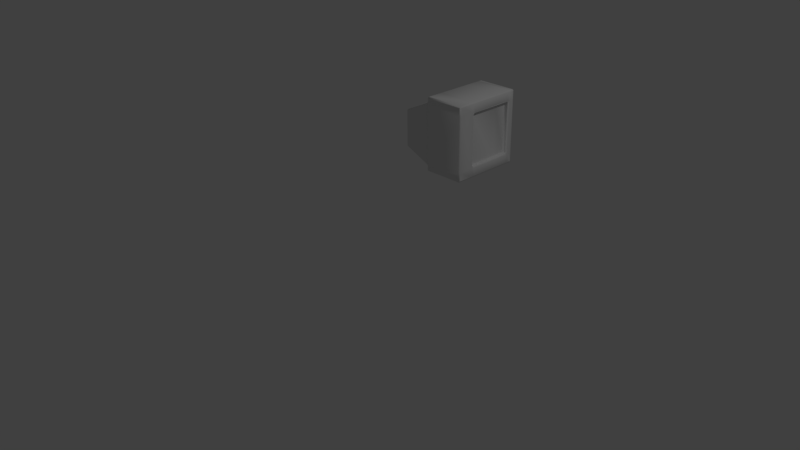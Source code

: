 # Source: television.blend  (saved by Blender 2.77.0; exported with 4.5.12 LTS)
import bpy
from mathutils import Matrix  # noqa: F401  (used for matrix-valued properties, if any)

bpy.ops.wm.read_factory_settings(use_empty=True)
scene = bpy.context.scene
scene.name = 'Scene'

# ---- collections
col_collection_1 = bpy.data.collections.new('Collection 1'); scene.collection.children.link(col_collection_1)

# ---- materials (node trees are filled in below, after node groups)
mat_material_001 = bpy.data.materials.new('Material.001')
mat_material_001.alpha_threshold = 0.0
mat_material_001.use_transparent_shadow = False
mat_material_001.roughness = 0.5

# ---- material node trees

# ---- world
world_world = bpy.data.worlds.new('World'); scene.world = world_world
world_world.color = (0.05088, 0.05088, 0.05088)
world_world.use_sun_shadow = False
world_world.sun_shadow_jitter_overblur = 0.0
world_world.cycles.sampling_method = 'MANUAL'

# ---- cameras
cam_camera = bpy.data.cameras.new('Camera')
cam_camera.clip_end = 100.0
cam_camera.lens = 35.0
cam_camera.sensor_width = 32.0
cam_camera.sensor_height = 18.0
cam_camera.ortho_scale = 7.314
cam_camera.dof.focus_distance = 0.0
cam_camera.dof.aperture_fstop = 128.0

# ---- lights
light_lamp = bpy.data.lights.new('Lamp', 'POINT')
light_lamp.transmission_factor = 0.0
light_lamp.cutoff_distance = 30.0
light_lamp.energy = 100.0
light_lamp.shadow_buffer_clip_start = 1.001
light_lamp.shadow_soft_size = 0.1
light_lamp.shadow_maximum_resolution = 0.006
light_lamp.use_absolute_resolution = True

# ---- meshes
me_cube_001 = bpy.data.meshes.new('Cube.001')
me_cube_001.from_pydata([(0.3371, -1.311, 0.9674), (0.362, -1.268, 0.9674), (0.3371, -1.268, 1.0), (0.3371, 1.268, 1.0), (0.362, 1.268, 0.9674), (0.3371, 1.311, 0.9674), (-0.7628, -1.268, 0.9674), (-0.7379, -1.311, 0.9674), (-0.7379, -1.268, 1.0), (-0.7628, 1.268, 0.9674), (-0.7379, 1.268, 1.0), (-0.7379, 1.311, 0.9674), (0.362, -1.268, -0.9674), (0.3371, -1.311, -0.9674), (0.3371, -1.268, -1.0), (0.3371, 1.268, -1.0), (0.3371, 1.311, -0.9674), (0.362, 1.268, -0.9674), (-0.7379, -1.268, -1.0), (-0.7379, -1.311, -0.9674), (-0.7628, -1.268, -0.9674), (-0.7379, 1.268, -1.0), (-0.7628, 1.268, -0.9674), (-0.7379, 1.311, -0.9674), (0.3371, 0.515, 1.0), (0.3371, 0.4294, 1.0), (0.362, 0.4294, 0.9674), (0.362, 0.515, 0.9674), (-0.7819, 0.5448, 0.9791), (-0.7819, 0.447, 0.9791), (-0.7379, 0.4294, 1.0), (-0.7379, 0.515, 1.0), (-0.7379, 0.4294, -1.0), (-0.7819, 0.447, -0.9791), (-0.7819, 0.5449, -0.9791), (-0.7379, 0.515, -1.0), (0.362, 0.515, -0.9674), (0.362, 0.4294, -0.9674), (0.3371, 0.4294, -1.0), (0.3371, 0.515, -1.0), (-0.7379, 1.311, 0.6792), (-0.773, 1.272, 0.6891), (-0.773, 1.272, 0.7588), (-0.7379, 1.311, 0.7445), (-0.7652, -1.268, 0.8783), (-0.7887, -1.27, 0.8345), (-0.7877, -1.312, 0.7991), (-0.7379, -1.311, 0.8099), (-0.7379, -1.311, 0.8754), (0.3371, 1.311, 0.6792), (0.3371, 1.311, 0.7445), (0.362, 1.268, 0.7445), (0.362, 1.268, 0.6792), (0.3371, -1.311, 0.7476), (0.3371, -1.311, 0.682), (0.362, -1.268, 0.6792), (0.362, -1.268, 0.7445), (0.362, 0.4294, 0.7445), (0.3371, 0.4294, 0.7118), (0.3371, 0.515, 0.7118), (0.362, 0.515, 0.7445), (-0.8963, 0.6878, 0.8058), (-0.9256, 0.6252, 0.7995), (-0.9222, 0.5794, 0.834), (-0.8796, 0.5702, 0.8679), (-0.878, 0.6676, 0.8583), (-0.7379, 1.311, -0.7448), (-0.773, 1.272, -0.7591), (-0.773, 1.272, -0.6895), (-0.7379, 1.311, -0.6795), (0.3371, -1.311, -0.6824), (0.3371, -1.311, -0.7479), (0.362, -1.268, -0.7448), (0.362, -1.268, -0.6795), (0.3371, 0.515, -0.7122), (0.3371, 0.4294, -0.7122), (0.362, 0.4294, -0.7448), (0.362, 0.515, -0.7448), (-0.7379, -1.311, -0.8758), (-0.7379, -1.311, -0.8102), (-0.7877, -1.312, -0.7994), (-0.7887, -1.27, -0.8348), (-0.7652, -1.268, -0.8786), (0.3371, 1.311, -0.7448), (0.3371, 1.311, -0.6795), (0.362, 1.268, -0.6795), (0.362, 1.268, -0.7448), (-0.8796, 0.5702, -0.8682), (-0.9222, 0.5794, -0.8343), (-0.9256, 0.6252, -0.7999), (-0.8963, 0.6878, -0.8062), (-0.878, 0.6676, -0.8586), (-1.462, -1.304, -0.5146), (-1.459, -1.347, -0.4806), (-1.485, -1.306, -0.4708), (-1.459, -1.347, 0.4802), (-1.462, -1.304, 0.5142), (-1.485, -1.306, 0.4705), (-1.518, -0.03108, -0.5154), (-1.54, -0.04956, -0.4708), (-1.521, 0.01504, -0.4804), (-1.521, 0.01504, 0.48), (-1.54, -0.04956, 0.4705), (-1.518, -0.03108, 0.515), (0.362, 1.099, 0.9674), (0.3371, 1.099, 1.0), (0.3371, 1.014, 1.0), (0.362, 1.014, 0.9674), (-0.7379, 1.099, 1.0), (-0.7693, 1.11, 0.9685), (-0.7693, 1.023, 0.9685), (-0.7379, 1.014, 1.0), (-0.7379, 1.099, -1.0), (-0.7379, 1.014, -1.0), (-0.7693, 1.023, -0.9685), (-0.7693, 1.11, -0.9685), (0.3371, 1.099, -1.0), (0.362, 1.099, -0.9674), (0.362, 1.014, -0.9674), (0.3371, 1.014, -1.0), (-0.7928, 1.16, 0.7894), (-0.8001, 1.169, 0.7211), (-0.8183, 1.09, 0.7413), (-0.8119, 1.078, 0.8072), (0.362, 1.099, 0.7445), (0.362, 1.014, 0.7445), (0.3371, 1.014, 0.7118), (0.3371, 1.057, 0.6792), (0.362, 1.099, 0.6792), (0.362, 1.099, -0.7448), (0.362, 1.099, -0.6795), (0.3371, 1.057, -0.6795), (0.3371, 1.014, -0.7122), (0.362, 1.014, -0.7448), (-0.7928, 1.16, -0.7898), (-0.8119, 1.078, -0.8076), (-0.8183, 1.09, -0.7417), (-0.8001, 1.169, -0.7215), (-0.7379, -0.5977, 1.0), (-0.7712, -0.5826, 0.9693), (-0.7712, -0.6721, 0.9693), (-0.7379, -0.6833, 1.0), (-0.7713, -0.5826, -0.9693), (-0.7379, -0.5977, -1.0), (-0.7379, -0.6833, -1.0), (-0.7713, -0.6721, -0.9693), (0.3371, -0.5977, -1.0), (0.362, -0.5977, -0.9674), (0.362, -0.6833, -0.9674), (0.3371, -0.6833, -1.0), (0.3371, -0.5977, 1.0), (0.3371, -0.6833, 1.0), (0.362, -0.6833, 0.9674), (0.362, -0.5977, 0.9674), (0.362, -0.5977, 0.7445), (0.362, -0.6833, 0.7445), (0.362, -0.6833, 0.6792), (0.3371, -0.6405, 0.6792), (0.3371, -0.5977, 0.7118), (-0.8004, -0.543, 0.8768), (-0.8314, -0.545, 0.8344), (-0.8255, -0.6319, 0.8344), (-0.7942, -0.6329, 0.8766), (0.3371, -0.6405, -0.6795), (0.362, -0.6833, -0.6795), (0.362, -0.6833, -0.7448), (0.362, -0.5977, -0.7448), (0.3371, -0.5977, -0.7122), (-0.8004, -0.543, -0.8771), (-0.7942, -0.6329, -0.877), (-0.8255, -0.6319, -0.8347), (-0.8314, -0.545, -0.8348), (-1.499, -0.9436, 0.4705), (-1.495, -1.029, 0.4705), (-1.472, -1.017, 0.5145), (-1.476, -0.9288, 0.5144), (-1.499, -0.9436, -0.4708), (-1.476, -0.9288, -0.5148), (-1.472, -1.017, -0.5148), (-1.495, -1.029, -0.4708), (0.3371, 1.014, 0.7118), (0.2873, 1.014, 0.7118), (0.2873, 1.057, 0.6792), (0.3371, 1.057, 0.6792), (0.2873, 0.4294, 0.7118), (0.2873, 0.515, 0.7118), (0.3371, 0.515, 0.7118), (0.3371, 0.4294, 0.7118), (0.3371, 0.515, -0.7122), (0.2873, 0.515, -0.7122), (0.2873, 0.4294, -0.7122), (0.3371, 0.4294, -0.7122), (0.3371, 1.014, -0.7122), (0.3371, 1.057, -0.6795), (0.2873, 1.057, -0.6795), (0.2873, 1.014, -0.7122), (0.3371, -0.6405, 0.6792), (0.2873, -0.6405, 0.6792), (0.2873, -0.5977, 0.7118), (0.3371, -0.5977, 0.7118), (0.3371, -0.5977, -0.7122), (0.2873, -0.5977, -0.7122), (0.2873, -0.6405, -0.6795), (0.3371, -0.6405, -0.6795), (0.2766, 1.057, 0.6792), (0.2766, 1.014, 0.7118), (0.2517, 1.014, 0.6792), (0.2517, 0.4294, 0.6792), (0.2517, 0.515, 0.6792), (0.2766, 0.515, 0.7118), (0.2766, 0.4294, 0.7118), (0.2517, 0.515, -0.6795), (0.2517, 0.4294, -0.6795), (0.2766, 0.4294, -0.7122), (0.2766, 0.515, -0.7122), (0.2766, 1.057, -0.6795), (0.2517, 1.014, -0.6795), (0.2766, 1.014, -0.7122), (0.2766, -0.6405, 0.6792), (0.2517, -0.5977, 0.6792), (0.2766, -0.5977, 0.7118), (0.2766, -0.6405, -0.6795), (0.2766, -0.5977, -0.7122), (0.2517, -0.5977, -0.6795)], [], [(155, 152, 1, 56), (67, 22, 115, 134), (71, 78, 19, 13), (3, 10, 108, 105), (16, 23, 66, 83), (51, 4, 104, 124), (25, 30, 138, 150), (135, 114, 34, 91), (87, 33, 142, 168), (125, 107, 27, 60), (29, 64, 159, 139), (126, 59, 186, 180), (41, 68, 137, 121), (151, 141, 8, 2), (58, 158, 199, 187), (9, 42, 120, 109), (144, 149, 14, 18), (17, 86, 129, 117), (37, 76, 166, 147), (62, 89, 100, 101), (80, 46, 95, 93), (74, 132, 192, 188), (102, 99, 176, 172), (160, 63, 103, 175), (85, 52, 128, 130), (88, 171, 177, 98), (45, 161, 174, 96), (21, 15, 116, 112), (164, 156, 55, 73), (148, 165, 72, 12), (50, 43, 11, 5), (106, 111, 31, 24), (169, 145, 20, 82), (140, 162, 44, 6), (173, 179, 94, 97), (131, 127, 183, 193), (54, 47, 79, 70), (84, 69, 40, 49), (32, 38, 146, 143), (181, 185, 209, 205), (110, 123, 65, 28), (113, 119, 39, 35), (118, 133, 77, 36), (57, 26, 153, 154), (201, 190, 213, 222), (189, 195, 217, 214), (167, 75, 191, 200), (157, 163, 203, 196), (122, 136, 90, 61), (170, 81, 92, 178), (212, 207, 219, 223), (194, 182, 204, 215), (197, 202, 221, 218), (184, 198, 220, 210), (216, 206, 208, 211), (0, 1, 2), (3, 4, 5), (6, 7, 8), (9, 10, 11), (12, 13, 14), (15, 16, 17), (18, 19, 20), (21, 22, 23), (24, 25, 26, 27), (28, 29, 30, 31), (32, 33, 34, 35), (36, 37, 38, 39), (40, 41, 42, 43), (44, 45, 46, 47, 48), (49, 50, 51, 52), (53, 54, 55, 56), (57, 58, 59, 60), (61, 62, 63, 64, 65), (66, 67, 68, 69), (70, 71, 72, 73), (74, 75, 76, 77), (78, 79, 80, 81, 82), (83, 84, 85, 86), (87, 88, 89, 90, 91), (92, 93, 94), (95, 96, 97), (98, 99, 100), (101, 102, 103), (104, 105, 106, 107), (108, 109, 110, 111), (112, 113, 114, 115), (116, 117, 118, 119), (120, 121, 122, 123), (124, 125, 126, 127, 128), (129, 130, 131, 132, 133), (134, 135, 136, 137), (138, 139, 140, 141), (142, 143, 144, 145), (146, 147, 148, 149), (150, 151, 152, 153), (154, 155, 156, 157, 158), (159, 160, 161, 162), (163, 164, 165, 166, 167), (168, 169, 170, 171), (172, 173, 174, 175), (176, 177, 178, 179), (180, 181, 182, 183), (184, 185, 186, 187), (188, 189, 190, 191), (192, 193, 194, 195), (196, 197, 198, 199), (200, 201, 202, 203), (204, 205, 206), (207, 208, 209, 210), (211, 212, 213, 214), (215, 216, 217), (218, 219, 220), (221, 222, 223), (150, 138, 141, 151), (140, 6, 8, 141), (7, 0, 2, 8), (1, 152, 151, 2), (168, 142, 145, 169), (144, 18, 20, 145), (19, 78, 82, 20), (81, 170, 169, 82), (143, 146, 149, 144), (148, 12, 14, 149), (13, 19, 18, 14), (154, 153, 152, 155), (0, 53, 56, 1), (55, 156, 155, 56), (70, 79, 78, 71), (12, 72, 71, 13), (49, 40, 43, 50), (42, 9, 11, 43), (10, 3, 5, 11), (4, 51, 50, 5), (124, 104, 107, 125), (106, 24, 27, 107), (26, 57, 60, 27), (59, 126, 125, 60), (112, 116, 119, 113), (118, 36, 39, 119), (38, 32, 35, 39), (34, 114, 113, 35), (134, 115, 114, 135), (33, 87, 91, 34), (90, 136, 135, 91), (105, 108, 111, 106), (110, 28, 31, 111), (30, 25, 24, 31), (109, 120, 123, 110), (122, 61, 65, 123), (64, 29, 28, 65), (57, 154, 158, 58), (157, 196, 199, 158), (198, 184, 187, 199), (186, 59, 58, 187), (83, 66, 69, 84), (68, 41, 40, 69), (52, 85, 84, 49), (6, 44, 48, 7), (47, 54, 53, 48), (163, 157, 156, 164), (54, 70, 73, 55), (72, 165, 164, 73), (139, 159, 162, 140), (161, 45, 44, 162), (147, 166, 165, 148), (15, 21, 23, 16), (22, 67, 66, 23), (86, 17, 16, 83), (117, 129, 133, 118), (132, 74, 77, 133), (76, 37, 36, 77), (121, 137, 136, 122), (89, 62, 61, 90), (46, 80, 79, 47), (159, 64, 63, 160), (62, 101, 103, 63), (102, 172, 175, 103), (174, 161, 160, 175), (172, 176, 179, 173), (178, 92, 94, 179), (93, 95, 97, 94), (96, 174, 173, 97), (88, 98, 100, 89), (99, 102, 101, 100), (45, 96, 95, 46), (92, 81, 80, 93), (177, 171, 170, 178), (67, 134, 137, 68), (120, 42, 41, 121), (85, 130, 129, 86), (116, 15, 17, 117), (51, 124, 128, 52), (127, 131, 130, 128), (108, 10, 9, 109), (104, 4, 3, 105), (21, 112, 115, 22), (87, 168, 171, 88), (176, 99, 98, 177), (75, 167, 166, 76), (146, 38, 37, 147), (138, 30, 29, 139), (167, 200, 203, 163), (202, 197, 196, 203), (25, 150, 153, 26), (142, 33, 32, 143), (188, 192, 195, 189), (194, 215, 217, 195), (216, 211, 214, 217), (213, 190, 189, 214), (197, 218, 220, 198), (219, 207, 210, 220), (209, 185, 184, 210), (131, 193, 192, 132), (191, 75, 74, 188), (126, 180, 183, 127), (182, 194, 193, 183), (185, 181, 180, 186), (190, 201, 200, 191), (215, 204, 206, 216), (205, 209, 208, 206), (207, 212, 211, 208), (218, 221, 223, 219), (222, 213, 212, 223), (204, 182, 181, 205), (221, 202, 201, 222), (0, 7, 48, 53)])
me_cube_001.polygons.foreach_set('use_smooth', [True] * 226)
_k = set([(0, 7), (0, 53), (1, 56), (1, 152), (2, 8), (2, 151), (3, 10), (3, 105), (4, 51), (4, 104), (5, 11), (5, 50), (6, 44), (6, 140), (7, 48), (8, 141), (9, 42), (9, 109), (10, 108), (11, 43), (12, 72), (12, 148), (13, 19), (13, 71), (14, 18), (14, 149), (15, 21), (15, 116), (16, 23), (16, 83), (17, 86), (17, 117), (18, 144), (19, 78), (20, 82), (20, 145), (21, 112), (22, 67), (22, 115), (23, 66), (24, 106), (25, 150), (26, 153), (27, 107), (28, 65), (28, 110), (29, 64), (29, 139), (30, 138), (31, 111), (32, 143), (33, 87), (33, 142), (34, 91), (34, 114), (35, 113), (36, 118), (37, 147), (38, 146), (39, 119), (40, 69), (41, 68), (41, 121), (42, 120), (44, 162), (45, 96), (45, 161), (46, 80), (46, 95), (47, 79), (49, 84), (52, 85), (54, 70), (55, 73), (57, 154), (58, 158), (59, 126), (60, 125), (61, 90), (61, 122), (62, 89), (62, 101), (63, 103), (63, 160), (64, 159), (65, 123), (67, 134), (68, 137), (74, 132), (75, 167), (76, 166), (77, 133), (80, 93), (81, 92), (81, 170), (82, 169), (87, 168), (88, 98), (88, 171), (89, 100), (90, 136), (91, 135), (92, 178), (93, 95), (94, 97), (94, 179), (96, 174), (97, 173), (98, 177), (99, 102), (99, 176), (100, 101), (102, 172), (103, 175), (109, 120), (110, 123), (114, 135), (115, 134), (121, 137), (122, 136), (126, 180), (127, 131), (127, 183), (128, 130), (131, 193), (132, 192), (139, 159), (140, 162), (142, 168), (145, 169), (156, 164), (157, 163), (157, 196), (158, 199), (160, 175), (161, 174), (163, 203), (167, 200), (170, 178), (171, 177), (172, 176), (173, 179), (181, 205), (182, 204), (194, 215), (195, 217), (197, 218), (198, 220), (201, 222), (202, 221), (204, 215), (205, 209), (206, 208), (206, 216), (207, 219), (210, 220), (211, 216), (212, 223), (213, 222), (214, 217), (218, 221), (219, 223)])
me_cube_001.attributes.new('sharp_edge', 'BOOLEAN', 'EDGE').data.foreach_set('value', [ (min(e.vertices), max(e.vertices)) in _k for e in me_cube_001.edges])
_uv = me_cube_001.uv_layers.new(name='UVMap')
_uv.uv.foreach_set('vector', [0.7906, 0.4618, 0.5594, 0.4618, 0.5594, 0.3666, 0.7906, 0.3666, 0.8151, 0.1321, 0.7988, 0.1327, 0.799, 0.1189, 0.815, 0.1194, 0.9407, 0.5467, 0.9426, 0.4642, 0.9553, 0.4642, 0.9573, 0.5467, 0.967, 0.1329, 0.8845, 0.1329, 0.8845, 0.1186, 0.967, 0.1186, 0.981, 0.6633, 0.981, 0.7459, 0.9643, 0.7459, 0.9643, 0.6633, 0.915, 0.3511, 0.8816, 0.3511, 0.8816, 0.3367, 0.915, 0.3367, 0.967, 0.09255, 0.8845, 0.09255, 0.8845, 0.07263, 0.967, 0.07263, 0.8148, 0.1131, 0.7991, 0.1133, 0.7991, 0.09521, 0.815, 0.0952, 0.8146, 0.09246, 0.7993, 0.09246, 0.8004, 0.07265, 0.8136, 0.07262, 0.915, 0.3315, 0.8816, 0.3315, 0.8816, 0.3131, 0.915, 0.3131, 0.8764, 0.09246, 0.8457, 0.09246, 0.8477, 0.07262, 0.8741, 0.07265, 0.9199, 0.3315, 0.9199, 0.3131, 0.9199, 0.3131, 0.9199, 0.3315, 0.8389, 0.1319, 0.8183, 0.1319, 0.8183, 0.1196, 0.8389, 0.1196, 0.967, 0.07042, 0.8845, 0.07042, 0.8845, 0.05159, 0.967, 0.05159, 0.9199, 0.3107, 0.9199, 0.2908, 0.9199, 0.2908, 0.9199, 0.3107, 0.8774, 0.1327, 0.8448, 0.1321, 0.8451, 0.1194, 0.8769, 0.1189, 0.7943, 0.07042, 0.7118, 0.07042, 0.7118, 0.05159, 0.7943, 0.05159, 0.9606, 0.3511, 0.9439, 0.3511, 0.9439, 0.3367, 0.9606, 0.3367, 0.9606, 0.3107, 0.9439, 0.3107, 0.9439, 0.2908, 0.9606, 0.2908, 0.8389, 0.09338, 0.8183, 0.09338, 0.8184, 0.09338, 0.8387, 0.09338, 0.9377, 0.4623, 0.9171, 0.4623, 0.9172, 0.4623, 0.9376, 0.4623, 0.9415, 0.3131, 0.9415, 0.3315, 0.9415, 0.3315, 0.9415, 0.3131, 0.5878, 0.1916, 0.4306, 0.1916, 0.4306, 0.03813, 0.5878, 0.03813, 0.8403, 0.07296, 0.8403, 0.09313, 0.8659, 0.1095, 0.8647, 0.08117, 0.941, 0.3511, 0.9204, 0.3511, 0.9204, 0.3367, 0.941, 0.3367, 0.8178, 0.09256, 0.8178, 0.0726, 0.8178, 0.07274, 0.8178, 0.09241, 0.8394, 0.05155, 0.8394, 0.07044, 0.8394, 0.06942, 0.8394, 0.05257, 0.7943, 0.1329, 0.7118, 0.1329, 0.7118, 0.1186, 0.7943, 0.1186, 0.6629, 0.942, 0.05327, 0.942, 0.05327, 0.7363, 0.6629, 0.7363, 0.7928, 0.6462, 0.5507, 0.6462, 0.5507, 0.5552, 0.7928, 0.5552, 0.9354, 0.6633, 0.9354, 0.7459, 0.902, 0.7459, 0.902, 0.6633, 0.967, 0.1134, 0.8845, 0.1134, 0.8845, 0.09496, 0.967, 0.09496, 0.8134, 0.07045, 0.8005, 0.07041, 0.8008, 0.05155, 0.8132, 0.0515, 0.8739, 0.07041, 0.8481, 0.07045, 0.8485, 0.0515, 0.8735, 0.05155, 0.4971, 0.4114, 0.02046, 0.4114, 0.02046, 0.3005, 0.4971, 0.3005, 0.941, 0.3331, 0.9204, 0.3331, 0.9204, 0.3331, 0.941, 0.3331, 0.9171, 0.5467, 0.917, 0.4642, 0.9378, 0.4642, 0.9377, 0.5467, 0.9613, 0.6633, 0.9613, 0.7459, 0.9407, 0.7459, 0.9407, 0.6633, 0.7943, 0.09255, 0.7118, 0.09255, 0.7118, 0.07263, 0.7943, 0.07263, 0.9199, 0.3315, 0.9199, 0.3131, 0.9199, 0.3131, 0.9199, 0.3315, 0.8768, 0.1133, 0.8454, 0.1131, 0.8449, 0.0952, 0.8767, 0.09521, 0.7943, 0.1134, 0.7118, 0.1134, 0.7118, 0.09496, 0.7943, 0.09496, 0.9606, 0.3315, 0.9439, 0.3315, 0.9439, 0.3131, 0.9606, 0.3131, 0.915, 0.3107, 0.8816, 0.3107, 0.8816, 0.2908, 0.915, 0.2908, 0.9415, 0.2908, 0.9415, 0.3107, 0.9415, 0.3107, 0.9415, 0.2908, 0.9415, 0.3131, 0.9415, 0.3315, 0.9415, 0.3315, 0.9415, 0.3131, 0.9415, 0.2908, 0.9415, 0.3107, 0.9415, 0.3107, 0.9415, 0.2908, 0.9204, 0.2899, 0.941, 0.2899, 0.941, 0.2899, 0.9204, 0.2899, 0.8389, 0.1132, 0.8182, 0.1132, 0.8182, 0.0952, 0.8389, 0.0952, 0.8178, 0.07044, 0.8178, 0.05155, 0.8178, 0.05257, 0.8178, 0.06942, 0.941, 0.3107, 0.9204, 0.3107, 0.9204, 0.2908, 0.941, 0.2908, 0.941, 0.3331, 0.9204, 0.3331, 0.9204, 0.3331, 0.941, 0.3331, 0.9204, 0.2899, 0.941, 0.2899, 0.941, 0.2899, 0.9204, 0.2899, 0.9199, 0.3107, 0.9199, 0.2908, 0.9199, 0.2908, 0.9199, 0.3107, 0.941, 0.3315, 0.9204, 0.3315, 0.9204, 0.3131, 0.941, 0.3131, 0.8785, 0.5467, 0.8783, 0.5486, 0.8734, 0.5467, 0.967, 0.1329, 0.9689, 0.1329, 0.967, 0.1366, 0.8735, 0.05155, 0.8734, 0.05021, 0.8826, 0.05159, 0.8774, 0.1327, 0.8826, 0.1329, 0.8777, 0.1366, 0.7928, 0.5552, 0.7928, 0.5486, 0.8283, 0.5552, 0.7118, 0.1329, 0.7118, 0.1366, 0.7099, 0.1329, 0.7943, 0.05159, 0.7943, 0.05021, 0.7962, 0.05159, 0.7943, 0.1329, 0.7962, 0.1329, 0.7943, 0.1366, 0.967, 0.09496, 0.967, 0.09338, 0.9689, 0.09338, 0.9689, 0.09496, 0.8767, 0.09521, 0.8764, 0.09246, 0.8845, 0.09255, 0.8845, 0.09496, 0.7943, 0.09255, 0.7993, 0.09246, 0.7991, 0.09521, 0.7943, 0.09496, 0.9606, 0.3131, 0.9606, 0.3115, 0.9631, 0.3115, 0.9631, 0.3131, 0.9407, 0.7459, 0.9406, 0.7478, 0.9403, 0.7478, 0.9403, 0.7459, 0.8485, 0.0515, 0.8394, 0.05154, 0.8394, 0.0503, 0.8394, 0.05021, 0.8477, 0.05021, 0.9407, 0.6633, 0.9403, 0.6633, 0.9403, 0.6614, 0.9407, 0.6614, 0.9116, 0.5467, 0.9166, 0.5469, 0.9166, 0.5486, 0.9117, 0.5486, 0.915, 0.3107, 0.9199, 0.3107, 0.9199, 0.3131, 0.915, 0.3131, 0.8389, 0.0952, 0.8388, 0.09338, 0.8392, 0.09338, 0.8394, 0.09338, 0.8394, 0.09461, 0.9643, 0.7459, 0.9654, 0.7478, 0.9618, 0.7478, 0.9618, 0.7459, 0.9377, 0.5467, 0.9382, 0.5466, 0.9382, 0.5485, 0.9377, 0.5486, 0.9415, 0.3131, 0.9415, 0.3107, 0.9439, 0.3107, 0.9439, 0.3131, 0.9426, 0.4642, 0.9382, 0.4644, 0.9382, 0.4623, 0.9382, 0.4623, 0.9428, 0.4623, 0.9643, 0.6633, 0.9618, 0.6633, 0.9618, 0.6614, 0.9643, 0.6614, 0.8146, 0.09246, 0.8178, 0.09256, 0.8183, 0.09338, 0.8182, 0.0952, 0.815, 0.0952, 0.8178, 0.05257, 0.8178, 0.05021, 0.8178, 0.05276, 0.9172, 0.4623, 0.9166, 0.4623, 0.9173, 0.4623, 0.8178, 0.09241, 0.8178, 0.09244, 0.8178, 0.09338, 0.8387, 0.09338, 0.8387, 0.09338, 0.8394, 0.09338, 0.8816, 0.3367, 0.8767, 0.3367, 0.8767, 0.3331, 0.8816, 0.3331, 0.8845, 0.1186, 0.8769, 0.1189, 0.8768, 0.1133, 0.8845, 0.1134, 0.7943, 0.1186, 0.7943, 0.1134, 0.7991, 0.1133, 0.799, 0.1189, 0.7118, 0.1186, 0.7099, 0.1186, 0.7099, 0.115, 0.7118, 0.115, 0.8451, 0.1194, 0.8389, 0.1196, 0.8389, 0.1132, 0.8454, 0.1131, 0.915, 0.3367, 0.915, 0.3315, 0.9199, 0.3315, 0.9204, 0.3331, 0.9204, 0.3367, 0.9439, 0.3367, 0.941, 0.3367, 0.941, 0.3331, 0.9415, 0.3315, 0.9439, 0.3315, 0.815, 0.1194, 0.8148, 0.1131, 0.8182, 0.1132, 0.8183, 0.1196, 0.8845, 0.07263, 0.8741, 0.07265, 0.8739, 0.07041, 0.8845, 0.07042, 0.8004, 0.07265, 0.7943, 0.07263, 0.7943, 0.07042, 0.8005, 0.07041, 0.7118, 0.07263, 0.7099, 0.07263, 0.7099, 0.0718, 0.7118, 0.0718, 0.967, 0.07263, 0.967, 0.0718, 0.9689, 0.0718, 0.9689, 0.07263, 0.915, 0.2908, 0.915, 0.2899, 0.9199, 0.2899, 0.9199, 0.2899, 0.9199, 0.2908, 0.8477, 0.07262, 0.8394, 0.07242, 0.8394, 0.0718, 0.8509, 0.0718, 0.941, 0.2899, 0.941, 0.2899, 0.9415, 0.2899, 0.9415, 0.2899, 0.9415, 0.2899, 0.8136, 0.07262, 0.8134, 0.07045, 0.8178, 0.07044, 0.8178, 0.0726, 0.5878, 0.03813, 0.5878, 0.03081, 0.5933, 0.03081, 0.5933, 0.04014, 0.4306, 0.03813, 0.4251, 0.04014, 0.4251, 0.03081, 0.4306, 0.03081, 0.9199, 0.3315, 0.9199, 0.3315, 0.9204, 0.3331, 0.9204, 0.3331, 0.9199, 0.3107, 0.9199, 0.3131, 0.9199, 0.3131, 0.9199, 0.3107, 0.9415, 0.3131, 0.9415, 0.3131, 0.9415, 0.3107, 0.9415, 0.3107, 0.9415, 0.3315, 0.941, 0.3331, 0.941, 0.3331, 0.9415, 0.3315, 0.9204, 0.2899, 0.9204, 0.2899, 0.9199, 0.2908, 0.9199, 0.2908, 0.9415, 0.2908, 0.9415, 0.2908, 0.941, 0.2899, 0.941, 0.2899, 0.9204, 0.3331, 0.9199, 0.3315, 0.9204, 0.3315, 0.9204, 0.3107, 0.9204, 0.3131, 0.9199, 0.3131, 0.9199, 0.3107, 0.941, 0.3131, 0.941, 0.3107, 0.9415, 0.3107, 0.9415, 0.3131, 0.941, 0.3331, 0.941, 0.3315, 0.9415, 0.3315, 0.9204, 0.2899, 0.9204, 0.2908, 0.9199, 0.2908, 0.941, 0.2899, 0.9415, 0.2908, 0.941, 0.2908, 0.967, 0.07263, 0.8845, 0.07263, 0.8845, 0.07042, 0.967, 0.07042, 0.8739, 0.07041, 0.8735, 0.05155, 0.8845, 0.05159, 0.8845, 0.07042, 0.8823, 0.4642, 0.8785, 0.5467, 0.8734, 0.5467, 0.8734, 0.4642, 0.5594, 0.3666, 0.5594, 0.4618, 0.5256, 0.4618, 0.5256, 0.3666, 0.8136, 0.07262, 0.8004, 0.07265, 0.8005, 0.07041, 0.8134, 0.07045, 0.7943, 0.07042, 0.7943, 0.05159, 0.8008, 0.05155, 0.8005, 0.07041, 0.9553, 0.4642, 0.9426, 0.4642, 0.9428, 0.4623, 0.9552, 0.4623, 0.8178, 0.05155, 0.8178, 0.07044, 0.8134, 0.07045, 0.8132, 0.0515, 0.7943, 0.07263, 0.7118, 0.07263, 0.7118, 0.07042, 0.7943, 0.07042, 0.7928, 0.6462, 0.7928, 0.5552, 0.8283, 0.5552, 0.8283, 0.6462, 0.9573, 0.5467, 0.9553, 0.4642, 0.9598, 0.4642, 0.9598, 0.5467, 0.915, 0.2908, 0.8816, 0.2908, 0.8816, 0.2899, 0.915, 0.2899, 0.8785, 0.5467, 0.9116, 0.5467, 0.9117, 0.5486, 0.8783, 0.5486, 0.05327, 0.7363, 0.05327, 0.942, 0.03863, 0.942, 0.03863, 0.7363, 0.9377, 0.5467, 0.9378, 0.4642, 0.9426, 0.4642, 0.9407, 0.5467, 0.7928, 0.5552, 0.5507, 0.5552, 0.5541, 0.5486, 0.7928, 0.5486, 0.9407, 0.6633, 0.9407, 0.7459, 0.9354, 0.7459, 0.9354, 0.6633, 0.8448, 0.1321, 0.8774, 0.1327, 0.8777, 0.1366, 0.8443, 0.1366, 0.8845, 0.1329, 0.967, 0.1329, 0.967, 0.1366, 0.8845, 0.1366, 0.8816, 0.3511, 0.915, 0.3511, 0.915, 0.3547, 0.8816, 0.3547, 0.915, 0.3367, 0.8816, 0.3367, 0.8816, 0.3315, 0.915, 0.3315, 0.967, 0.1134, 0.967, 0.09496, 0.9689, 0.09496, 0.9689, 0.1134, 0.8816, 0.3107, 0.915, 0.3107, 0.915, 0.3131, 0.8816, 0.3131, 0.9199, 0.3131, 0.9199, 0.3315, 0.915, 0.3315, 0.915, 0.3131, 0.7943, 0.1186, 0.7118, 0.1186, 0.7118, 0.1134, 0.7943, 0.1134, 0.9606, 0.3315, 0.9606, 0.3131, 0.9631, 0.3131, 0.9631, 0.3315, 0.7118, 0.09255, 0.7943, 0.09255, 0.7943, 0.09496, 0.7118, 0.09496, 0.7991, 0.09521, 0.7991, 0.1133, 0.7943, 0.1134, 0.7943, 0.09496, 0.815, 0.1194, 0.799, 0.1189, 0.7991, 0.1133, 0.8148, 0.1131, 0.7993, 0.09246, 0.8146, 0.09246, 0.815, 0.0952, 0.7991, 0.09521, 0.8182, 0.0952, 0.8182, 0.1132, 0.8148, 0.1131, 0.815, 0.0952, 0.967, 0.1186, 0.8845, 0.1186, 0.8845, 0.1134, 0.967, 0.1134, 0.8768, 0.1133, 0.8767, 0.09521, 0.8845, 0.09496, 0.8845, 0.1134, 0.8845, 0.09255, 0.967, 0.09255, 0.967, 0.09496, 0.8845, 0.09496, 0.8769, 0.1189, 0.8451, 0.1194, 0.8454, 0.1131, 0.8768, 0.1133, 0.8389, 0.1132, 0.8389, 0.0952, 0.8449, 0.0952, 0.8454, 0.1131, 0.8457, 0.09246, 0.8764, 0.09246, 0.8767, 0.09521, 0.8449, 0.0952, 0.915, 0.3107, 0.915, 0.2908, 0.9199, 0.2908, 0.9199, 0.3107, 0.9204, 0.2899, 0.9204, 0.2899, 0.9199, 0.2908, 0.9199, 0.2908, 0.9199, 0.2908, 0.9199, 0.3107, 0.9199, 0.3107, 0.9199, 0.2908, 0.9199, 0.3131, 0.9199, 0.3131, 0.9199, 0.3107, 0.9199, 0.3107, 0.9643, 0.6633, 0.9643, 0.7459, 0.9613, 0.7459, 0.9613, 0.6633, 0.8183, 0.1319, 0.8389, 0.1319, 0.8389, 0.1366, 0.8183, 0.1366, 0.9204, 0.3511, 0.941, 0.3511, 0.941, 0.3547, 0.9204, 0.3547, 0.8735, 0.05155, 0.8485, 0.0515, 0.8477, 0.05021, 0.8734, 0.05021, 0.917, 0.4642, 0.9171, 0.5467, 0.9116, 0.5467, 0.9077, 0.4642, 0.941, 0.2899, 0.9204, 0.2899, 0.9204, 0.2899, 0.941, 0.2899, 0.9171, 0.5467, 0.9377, 0.5467, 0.9377, 0.5486, 0.9171, 0.5486, 0.5507, 0.5552, 0.5507, 0.6462, 0.5152, 0.6462, 0.5152, 0.5552, 0.8741, 0.07265, 0.8477, 0.07262, 0.8481, 0.07045, 0.8739, 0.07041, 0.8394, 0.07044, 0.8394, 0.05155, 0.8485, 0.0515, 0.8481, 0.07045, 0.9606, 0.2908, 0.9439, 0.2908, 0.9439, 0.2899, 0.9606, 0.2899, 0.7118, 0.1329, 0.7943, 0.1329, 0.7943, 0.1366, 0.7118, 0.1366, 0.7988, 0.1327, 0.8151, 0.1321, 0.8153, 0.1366, 0.7987, 0.1366, 0.9439, 0.3511, 0.9606, 0.3511, 0.9606, 0.3547, 0.9439, 0.3547, 0.9606, 0.3367, 0.9439, 0.3367, 0.9439, 0.3315, 0.9606, 0.3315, 0.9415, 0.3315, 0.9415, 0.3131, 0.9439, 0.3131, 0.9439, 0.3315, 0.9439, 0.3107, 0.9606, 0.3107, 0.9606, 0.3131, 0.9439, 0.3131, 0.8389, 0.1196, 0.8183, 0.1196, 0.8182, 0.1132, 0.8389, 0.1132, 0.8183, 0.09338, 0.8389, 0.09338, 0.8389, 0.0952, 0.8182, 0.0952, 0.9171, 0.4623, 0.9377, 0.4623, 0.9378, 0.4642, 0.917, 0.4642, 0.8477, 0.07262, 0.8457, 0.09246, 0.8403, 0.09313, 0.8403, 0.07296, 0.8389, 0.09338, 0.8387, 0.09338, 0.8394, 0.09338, 0.8394, 0.09338, 0.5878, 0.1916, 0.5878, 0.03813, 0.5933, 0.04014, 0.5933, 0.1943, 0.8394, 0.06942, 0.8394, 0.07044, 0.8394, 0.0718, 0.8394, 0.0718, 0.5878, 0.03813, 0.4306, 0.03813, 0.4306, 0.03081, 0.5878, 0.03081, 0.8178, 0.06942, 0.8178, 0.05257, 0.8178, 0.05276, 0.8178, 0.06925, 0.9376, 0.4623, 0.9172, 0.4623, 0.9173, 0.4623, 0.9375, 0.4623, 0.8394, 0.05257, 0.8394, 0.06942, 0.8394, 0.06925, 0.8394, 0.05276, 0.8178, 0.09256, 0.8178, 0.09241, 0.8184, 0.09338, 0.8183, 0.09338, 0.4306, 0.1916, 0.5878, 0.1916, 0.5894, 0.1989, 0.429, 0.1989, 0.8394, 0.05155, 0.8394, 0.05257, 0.8394, 0.05021, 0.8394, 0.05021, 0.8178, 0.05257, 0.8178, 0.05155, 0.8178, 0.05021, 0.8178, 0.05021, 0.8178, 0.07274, 0.8178, 0.0726, 0.8178, 0.07044, 0.8178, 0.06942, 0.8151, 0.1321, 0.815, 0.1194, 0.8183, 0.1196, 0.8183, 0.1319, 0.8451, 0.1194, 0.8448, 0.1321, 0.8389, 0.1319, 0.8389, 0.1196, 0.941, 0.3511, 0.941, 0.3367, 0.9439, 0.3367, 0.9439, 0.3511, 0.7118, 0.1186, 0.7118, 0.1329, 0.7099, 0.1329, 0.7099, 0.1186, 0.915, 0.3511, 0.915, 0.3367, 0.9204, 0.3367, 0.9204, 0.3511, 0.9204, 0.3331, 0.941, 0.3331, 0.941, 0.3367, 0.9204, 0.3367, 0.8845, 0.1186, 0.8845, 0.1329, 0.8774, 0.1327, 0.8769, 0.1189, 0.8816, 0.3367, 0.8816, 0.3511, 0.8767, 0.3511, 0.8767, 0.3367, 0.7943, 0.1329, 0.7943, 0.1186, 0.799, 0.1189, 0.7988, 0.1327, 0.8146, 0.09246, 0.8136, 0.07262, 0.8178, 0.0726, 0.8178, 0.09256, 0.4306, 0.03813, 0.4306, 0.1916, 0.4251, 0.1943, 0.4251, 0.04014, 0.9415, 0.3107, 0.9415, 0.2908, 0.9439, 0.2908, 0.9439, 0.3107, 0.7118, 0.07263, 0.7118, 0.09255, 0.7099, 0.09255, 0.7099, 0.07263, 0.8845, 0.07263, 0.8845, 0.09255, 0.8764, 0.09246, 0.8741, 0.07265, 0.9415, 0.2908, 0.9415, 0.2908, 0.941, 0.2899, 0.941, 0.2899, 0.941, 0.2899, 0.9204, 0.2899, 0.9204, 0.2899, 0.941, 0.2899, 0.967, 0.09255, 0.967, 0.07263, 0.9689, 0.07263, 0.9689, 0.09255, 0.8004, 0.07265, 0.7993, 0.09246, 0.7943, 0.09255, 0.7943, 0.07263, 0.9415, 0.3131, 0.9415, 0.3315, 0.9415, 0.3315, 0.9415, 0.3131, 0.941, 0.3331, 0.941, 0.3331, 0.9415, 0.3315, 0.9415, 0.3315, 0.941, 0.3315, 0.941, 0.3131, 0.9415, 0.3131, 0.9415, 0.3315, 0.9415, 0.3107, 0.9415, 0.3107, 0.9415, 0.3131, 0.9415, 0.3131, 0.9204, 0.2899, 0.9204, 0.2899, 0.9199, 0.2908, 0.9199, 0.2908, 0.9204, 0.2908, 0.9204, 0.3107, 0.9199, 0.3107, 0.9199, 0.2908, 0.9199, 0.3131, 0.9199, 0.3131, 0.9199, 0.3107, 0.9199, 0.3107, 0.941, 0.3331, 0.941, 0.3331, 0.9415, 0.3315, 0.9415, 0.3315, 0.9415, 0.3107, 0.9415, 0.3107, 0.9415, 0.3131, 0.9415, 0.3131, 0.9199, 0.3315, 0.9199, 0.3315, 0.9204, 0.3331, 0.9204, 0.3331, 0.9204, 0.3331, 0.941, 0.3331, 0.941, 0.3331, 0.9204, 0.3331, 0.9199, 0.3131, 0.9199, 0.3315, 0.9199, 0.3315, 0.9199, 0.3131, 0.9415, 0.3107, 0.9415, 0.2908, 0.9415, 0.2908, 0.9415, 0.3107, 0.941, 0.3331, 0.9204, 0.3331, 0.9204, 0.3315, 0.941, 0.3315, 0.9199, 0.3315, 0.9199, 0.3131, 0.9204, 0.3131, 0.9204, 0.3315, 0.9204, 0.3107, 0.941, 0.3107, 0.941, 0.3131, 0.9204, 0.3131, 0.9204, 0.2899, 0.941, 0.2899, 0.941, 0.2908, 0.9204, 0.2908, 0.9415, 0.2908, 0.9415, 0.3107, 0.941, 0.3107, 0.941, 0.2908, 0.9204, 0.3331, 0.9204, 0.3331, 0.9199, 0.3315, 0.9199, 0.3315, 0.941, 0.2899, 0.941, 0.2899, 0.9415, 0.2908, 0.9415, 0.2908, 0.8785, 0.5467, 0.8823, 0.4642, 0.9077, 0.4642, 0.9116, 0.5467])
me_cube_001.materials.append(mat_material_001)
me_cube_001.use_remesh_preserve_volume = False
me_cube_001.use_remesh_preserve_attributes = False
me_cube_001.use_mirror_vertex_groups = False
me_cube_001.update()
me_cube_001.normals_split_custom_set([tuple(v) for v in zip(*[iter([0.9953, 0.05849, -0.07667, 0.9474, 0.0, 0.3201, 1.0, 0.0, 0.0, 0.9655, -0.2604, 0.0, -0.989, 0.1081, -0.1013, -0.989, 0.1081, -0.1013, -0.989, 0.1081, -0.1013, -0.989, 0.1081, -0.1013, 0.4985, -0.8669, 0.0, -0.3961, -0.9118, -0.1085, 0.0, -1.0, 0.0, 0.0, -1.0, 0.0, -8.207e-08, 0.0, 1.0, -8.207e-08, 0.0, 1.0, -0.3955, 0.003938, 0.9185, 0.4436, 0.0, 0.8962, 0.0, 1.0, 0.0, 0.0, 1.0, 0.0, -0.4244, 0.9055, -0.005603, 0.4985, 0.8669, 0.0, 0.9655, 0.2604, 0.0, 1.0, 0.0, 0.0, 0.9474, 0.0, 0.3201, 0.9953, -0.05848, -0.07667, 0.4436, 1.232e-08, 0.8962, -0.263, -0.002169, 0.9648, -0.3343, -0.001449, 0.9425, 0.4436, 1.232e-08, 0.8962, -0.8618, 0.1109, -0.495, -0.8618, 0.1109, -0.495, -0.8618, 0.1109, -0.495, -0.8618, 0.1109, -0.495, -0.8606, -0.03631, -0.508, -0.8606, -0.03631, -0.508, -0.8606, -0.03631, -0.508, -0.8606, -0.03631, -0.508, 0.9697, -0.06012, -0.2369, 0.9474, 0.0, 0.3201, 0.9474, 0.0, 0.3201, 0.9474, 6.992e-08, -0.3201, -0.8612, -0.03633, 0.507, -0.8612, -0.03633, 0.507, -0.8612, -0.03633, 0.507, -0.8612, -0.03633, 0.507, 0.0, 0.0, 1.0, 0.8962, 1.493e-07, 0.4436, 0.0, 0.0, -1.0, 0.0, -0.9474, 0.3201, -0.967, 0.2547, -8.906e-08, -0.967, 0.2547, -8.906e-08, -0.967, 0.2547, -8.906e-08, -0.967, 0.2547, -8.906e-08, 0.4436, -7.88e-16, 0.8962, -0.3857, -0.001999, 0.9226, -9.479e-08, -2.825e-15, 1.0, -9.479e-08, -2.825e-15, 1.0, 0.8962, 1.618e-07, 0.4436, 0.0, 0.0, 1.0, 0.0, 0.9474, 0.3201, 0.0, 0.0, 1.0, -0.989, 0.1081, 0.1011, -0.989, 0.1081, 0.1011, -0.989, 0.1081, 0.1011, -0.989, 0.1081, 0.1011, -0.3856, -0.002004, -0.9227, 0.4436, 0.0, -0.8962, 0.0, 0.0, -1.0, 0.0, 0.0, -1.0, 1.0, 0.0, 0.0, 0.9655, 0.2604, 0.0, 0.9953, -0.05849, 0.07667, 0.9474, 0.0, -0.3201, 0.9474, 2.517e-07, -0.3201, 0.9474, 1.876e-07, 0.3201, 0.9697, 0.06012, 0.2369, 0.9474, 8.602e-09, -0.3201, -0.716, 0.6981, -2.732e-08, -0.716, 0.6981, -2.732e-08, -0.716, 0.6981, -2.732e-08, -0.716, 0.6981, -2.732e-08, 0.0518, -0.9987, -6.929e-08, 0.0518, -0.9987, -6.929e-08, 0.0518, -0.9987, -6.929e-08, 0.0518, -0.9987, -6.929e-08, 0.4436, 7.391e-08, 0.8962, 0.0, 0.0, 1.0, 0.0, -0.1578, 0.9875, 0.0, 0.0, 1.0, -0.9989, -0.04594, 0.0, -0.9989, -0.04594, 0.0, -0.9989, -0.04594, 0.0, -0.9989, -0.04594, 0.0, -0.4395, -0.02881, 0.8978, -0.4395, -0.02881, 0.8978, -0.4395, -0.02881, 0.8978, -0.4395, -0.02881, 0.8978, 0.9655, 0.2604, 3.637e-08, 0.9655, 0.2604, 3.637e-08, 0.9788, -0.1895, -0.0781, 0.9788, -0.1895, 0.0781, -0.4395, -0.02881, -0.8978, -0.4395, -0.02881, -0.8978, -0.4395, -0.02881, -0.8978, -0.4395, -0.02881, -0.8978, -0.4305, -0.02208, 0.9023, -0.4305, -0.02208, 0.9023, -0.4305, -0.02208, 0.9023, -0.4305, -0.02208, 0.9023, 0.0, 0.0, -1.0, 0.0, 0.0, -1.0, 0.4436, 0.0, -0.8962, -0.3954, 0.003943, -0.9185, 0.9788, 0.1895, 0.0781, 0.9788, 0.1895, -0.0781, 0.9655, -0.2604, 4.374e-08, 0.9655, -0.2604, 4.374e-08, 0.9474, 0.0, -0.3201, 0.9953, 0.05849, 0.07667, 0.9655, -0.2604, 0.0, 1.0, 0.0, 0.0, 0.4985, 0.8669, 0.0, -0.4244, 0.9055, 0.005594, 0.0, 1.0, 0.0, 0.0, 1.0, 0.0, 0.4436, -9.244e-16, 0.8962, -0.3339, 0.004877, 0.9426, -0.2443, 0.00274, 0.9697, 0.4436, -3.617e-15, 0.8962, -0.9907, -0.03014, -0.1324, -0.9907, -0.03014, -0.1324, -0.9907, -0.03014, -0.1324, -0.9907, -0.03014, -0.1324, -0.9908, -0.03014, 0.1321, -0.9908, -0.03014, 0.1321, -0.9908, -0.03014, 0.1321, -0.9908, -0.03014, 0.1321, -0.9994, -0.03581, 0.0, -0.9994, -0.03581, 0.0, -0.9994, -0.03581, 0.0, -0.9994, -0.03581, 0.0, 0.0, 0.0, 0.0, 0.0, 0.0, 0.0, 0.0, -0.8, 0.6, 0.0, -0.4983, 0.867, 0.4985, -0.8669, 2.177e-08, -0.1672, -0.9798, 0.1095, -0.1672, -0.9798, -0.1095, 0.4985, -0.8669, 2.177e-08, 0.4985, 0.8669, 1.52e-08, -0.4063, 0.9137, -1.511e-08, -0.4063, 0.9137, -1.511e-08, 0.4985, 0.8669, 1.52e-08, -0.2627, -0.002171, -0.9649, 0.4436, 1.478e-07, -0.8962, 0.4436, 0.0, -0.8962, -0.3341, -0.00145, -0.9425, 0.0, -0.3201, -0.9474, 0.0, 0.0, -1.0, 0.4436, 1.478e-07, -0.8962, 0.0, 0.0, -1.0, -0.8622, 0.1108, 0.4942, -0.8622, 0.1108, 0.4942, -0.8622, 0.1108, 0.4942, -0.8622, 0.1108, 0.4942, -0.3337, 0.004886, -0.9427, 0.4436, 0.0, -0.8962, 0.4436, 1.478e-07, -0.8962, -0.2439, 0.002743, -0.9698, 0.9474, 0.0, -0.3201, 0.9697, -0.06012, 0.2369, 0.9474, 1.731e-07, 0.3201, 0.9474, 2.431e-07, -0.3201, 0.9474, 8.433e-08, -0.3201, 0.9474, 2.024e-08, 0.3201, 0.9474, 2.024e-08, 0.3201, 0.9697, 0.06012, -0.2369, 0.0, 0.3201, 0.9474, 0.0, 0.0, 1.0, 0.4436, 1.478e-07, 0.8962, 0.0, 0.0, 1.0, 0.0, 0.0, 1.0, 0.0, -0.3201, 0.9474, 0.0, 0.0, 1.0, 0.4436, 1.478e-07, 0.8962, 0.0, 0.0, 1.0, 0.4436, 8.007e-08, 0.8962, 0.0, 0.0, 1.0, 0.0, 0.1578, 0.9875, 0.0, 0.0, 0.0, 0.0, 0.0, 0.0, 0.0, 0.4983, 0.867, 0.0, 0.8, 0.6, -0.9817, 0.1906, -4.701e-08, -0.9817, 0.1906, -4.701e-08, -0.9817, 0.1906, -4.701e-08, -0.9817, 0.1906, -4.701e-08, -0.4305, -0.02208, -0.9023, -0.4305, -0.02208, -0.9023, -0.4305, -0.02208, -0.9023, -0.4305, -0.02208, -0.9023, 0.9474, 2.187e-07, 0.3201, 0.9474, 2.187e-07, -0.3201, 1.0, 4.271e-08, 8.774e-08, 1.0, 4.271e-08, 8.774e-08, 0.0, -0.8962, 0.4436, 0.0, -0.8962, -0.4436, 0.0, -1.0, -1.492e-08, 0.0, -1.0, -1.492e-08, 0.0, 0.8962, -0.4436, 0.0, 0.8962, 0.4436, 0.0, 1.0, 1.304e-09, 0.0, 1.0, 1.304e-09, 0.0, 0.0, -1.0, 0.0, 0.3201, -0.9474, 0.0, 0.0, -1.0, 0.4436, 1.478e-07, -0.8962, 1.0, 0.0, 8.774e-08, 1.0, 0.0, 8.774e-08, 0.9474, 2.075e-07, -0.3201, 0.9474, 2.075e-07, 0.3201, 0.5862, -0.6283, 0.5115, 0.8575, -0.3217, 0.4015, 0.5432, -0.3768, 0.7503, 0.5432, 0.3768, 0.7503, 0.8575, 0.3217, 0.4015, 0.5862, 0.6283, 0.5115, -0.8362, -0.3339, 0.4351, -0.5775, -0.634, 0.5144, -0.5131, -0.3756, 0.7718, -0.823, 0.3651, 0.4352, -0.519, 0.3802, 0.7656, -0.5479, 0.6601, 0.514, 0.8575, -0.3217, -0.4015, 0.5862, -0.6283, -0.5115, 0.5432, -0.3768, -0.7503, 0.5432, 0.3768, -0.7503, 0.5862, 0.6283, -0.5115, 0.8575, 0.3217, -0.4015, -0.513, -0.3756, -0.7718, -0.5775, -0.634, -0.5144, -0.8361, -0.334, -0.4352, -0.5189, 0.3802, -0.7656, -0.823, 0.3651, -0.4353, -0.5479, 0.6601, -0.514, 0.4436, -3.617e-15, 0.8962, 0.4436, 1.232e-08, 0.8962, 0.9474, 2.024e-08, 0.3201, 0.9474, 0.0, 0.3201, -0.6224, 0.02277, 0.7824, -0.5436, 0.006416, 0.8393, -0.263, -0.002169, 0.9648, -0.2443, 0.00274, 0.9697, -0.2627, -0.002171, -0.9649, -0.5429, 0.006408, -0.8398, -0.6218, 0.02278, -0.7828, -0.2439, 0.002743, -0.9698, 0.9474, 2.431e-07, -0.3201, 0.9474, 2.517e-07, -0.3201, 0.4436, 1.478e-07, -0.8962, 0.4436, 1.478e-07, -0.8962, -0.4063, 0.9137, -1.511e-08, -0.8301, 0.5573, 0.01997, -0.8701, 0.4916, 0.03465, -0.4244, 0.9055, 0.005594, -0.8124, -0.4816, 0.3288, -0.6442, -0.5268, 0.5545, -0.297, -0.8627, 0.4093, -0.1672, -0.9798, 0.1095, -0.3961, -0.9118, 0.1085, 0.4985, 0.8669, 1.52e-08, 0.4985, 0.8669, 0.0, 0.9655, 0.2604, 0.0, 0.9655, 0.2604, 3.637e-08, 0.4985, -0.8669, 0.0, 0.4985, -0.8669, 2.177e-08, 0.9655, -0.2604, 4.374e-08, 0.9655, -0.2604, 0.0, 0.9474, 8.433e-08, -0.3201, 0.8962, 1.618e-07, 0.4436, 0.8962, 1.493e-07, 0.4436, 0.9474, 6.992e-08, -0.3201, -0.9133, 0.2896, 0.2865, -0.838, 0.3505, 0.4182, -0.7509, 0.2219, 0.6221, -0.7499, 0.05867, 0.659, -0.8346, 0.1903, 0.517, -0.4244, 0.9055, -0.005603, -0.8701, 0.4916, -0.0347, -0.8301, 0.5573, -0.02, -0.4063, 0.9137, -1.511e-08, 0.4985, -0.8669, 2.177e-08, 0.4985, -0.8669, 0.0, 0.9655, -0.2604, 0.0, 0.9655, -0.2604, 4.374e-08, 0.4436, 7.391e-08, 0.8962, 0.4436, 8.007e-08, 0.8962, 0.9474, 1.876e-07, 0.3201, 0.9474, 1.731e-07, 0.3201, -0.3961, -0.9118, -0.1085, -0.1672, -0.9798, -0.1095, -0.297, -0.8627, -0.4093, -0.6442, -0.5268, -0.5546, -0.8123, -0.4816, -0.3289, 0.4985, 0.8669, 0.0, 0.4985, 0.8669, 1.52e-08, 0.9655, 0.2604, 3.637e-08, 0.9655, 0.2604, 0.0, -0.7493, 0.05863, -0.6596, -0.7506, 0.222, -0.6223, -0.8379, 0.3506, -0.4184, -0.9132, 0.2896, -0.2867, -0.8342, 0.1904, -0.5175, -0.6825, -0.3865, -0.6203, -0.7034, -0.5775, -0.4144, -0.8916, -0.3457, -0.2926, -0.7034, -0.5775, 0.4144, -0.6825, -0.3865, 0.6203, -0.8916, -0.3457, 0.2926, -0.8541, 0.1968, -0.4814, -0.9493, 0.1416, -0.2806, -0.8745, 0.334, -0.3517, -0.8745, 0.334, 0.3517, -0.9493, 0.1416, 0.2806, -0.8541, 0.1968, 0.4814, 0.9474, 0.0, 0.3201, 0.4436, 0.0, 0.8962, 0.4436, -9.244e-16, 0.8962, 0.9474, 0.0, 0.3201, -0.3955, 0.003938, 0.9185, -0.8462, 0.05715, 0.5298, -0.7708, 0.04477, 0.6355, -0.3339, 0.004877, 0.9426, -0.3954, 0.003943, -0.9185, -0.3337, 0.004886, -0.9427, -0.7706, 0.04478, -0.6358, -0.8461, 0.05718, -0.5299, 0.4436, 0.0, -0.8962, 0.9474, 0.0, -0.3201, 0.9474, 0.0, -0.3201, 0.4436, 0.0, -0.8962, -0.9661, 0.215, 0.1425, -0.9705, 0.2336, 0.06012, -0.9641, 0.2316, 0.1297, -0.9583, 0.1876, 0.2156, 0.9953, -0.05848, -0.07667, 0.9697, -0.06012, -0.2369, 0.9888, -0.1493, -0.002786, 0.9114, -0.3444, 0.225, 0.9788, -0.1895, -0.0781, 0.9953, -0.05849, 0.07667, 0.9788, -0.1895, 0.0781, 0.8, -0.3023, 0.5183, 0.7049, -0.1065, 0.7012, 0.9697, -0.06012, 0.2369, -0.9661, 0.215, -0.1428, -0.9582, 0.1876, -0.2159, -0.9641, 0.2316, -0.1299, -0.9705, 0.2336, -0.06021, -0.3343, -0.001449, 0.9425, -0.7845, -0.01629, 0.6199, -0.797, -0.01148, 0.6039, -0.3857, -0.001999, 0.9226, -0.7842, -0.01629, -0.6203, -0.3341, -0.00145, -0.9425, -0.3856, -0.002004, -0.9227, -0.7967, -0.01148, -0.6043, 0.4436, 0.0, -0.8962, 0.9474, 8.602e-09, -0.3201, 0.9474, 0.0, -0.3201, 0.4436, 0.0, -0.8962, 0.4436, 1.232e-08, 0.8962, 0.4436, -7.88e-16, 0.8962, 0.9474, 0.0, 0.3201, 0.9474, 2.024e-08, 0.3201, 0.9697, 0.06012, -0.2369, 0.9953, 0.05849, -0.07667, 0.9788, 0.1895, -0.0781, 0.9114, 0.3444, 0.225, 0.9888, 0.1493, -0.002787, -0.8346, -0.04924, 0.5487, -0.6875, -0.04661, 0.7246, -0.6933, -0.04074, 0.7195, -0.8912, -0.0436, 0.4515, 0.8, 0.3023, 0.5183, 0.9788, 0.1895, 0.0781, 0.9953, 0.05849, 0.07667, 0.9697, 0.06012, 0.2369, 0.7049, 0.1065, 0.7012, -0.8343, -0.04922, -0.5491, -0.891, -0.04358, -0.4519, -0.6932, -0.04073, -0.7196, -0.6873, -0.04659, -0.7249, -0.9463, -0.0402, 0.3207, -0.946, -0.03717, 0.3221, -0.7942, -0.03294, 0.6068, -0.742, -0.03473, 0.6695, -0.9463, -0.0402, -0.3207, -0.742, -0.03473, -0.6695, -0.7942, -0.03294, -0.6068, -0.946, -0.03717, -0.3221, 0.0, -0.9474, 0.3201, 0.0, -0.3201, -0.9474, 0.0, -0.8962, -0.4436, 0.0, -0.8, 0.6, 0.0, 0.0, -1.0, 0.0, 0.0, -1.0, 0.0, 0.0, -1.0, 0.0, 0.0, 1.0, 0.0, 0.0, 1.0, 0.0, 0.0, 1.0, 0.0, 0.0, 1.0, 0.0, 0.0, 1.0, 0.0, -0.1578, 0.9875, 0.0, -0.4983, 0.867, 0.0, -0.8962, 0.4436, 0.0, -0.3201, 0.9474, 0.0, 0.8, 0.6, 0.0, 0.8962, -0.4436, 0.0, 0.3201, -0.9474, 0.0, 0.9474, 0.3201, 0.0, 0.1578, 0.9875, 0.0, 0.3201, 0.9474, 0.0, 0.8962, 0.4436, 0.0, 0.4983, 0.867, 0.5862, -0.6283, -0.5115, 0.5432, -0.3768, -0.7503, 0.8575, -0.3217, -0.4015, 0.9474, 2.187e-07, -0.3201, 0.9474, 2.075e-07, -0.3201, 0.4436, 1.478e-07, -0.8962, 0.4436, 1.478e-07, -0.8962, 0.9474, 2.075e-07, 0.3201, 0.9474, 2.187e-07, 0.3201, 0.4436, 1.478e-07, 0.8962, 0.4436, 1.478e-07, 0.8962, 0.5862, -0.6283, 0.5115, 0.8575, -0.3217, 0.4015, 0.5432, -0.3768, 0.7503, 0.5862, 0.6283, -0.5115, 0.8575, 0.3217, -0.4015, 0.5432, 0.3768, -0.7503, 0.5862, 0.6283, 0.5115, 0.5432, 0.3768, 0.7503, 0.8575, 0.3217, 0.4015, 0.4436, 1.232e-08, 0.8962, -0.3343, -0.001449, 0.9425, -0.3857, -0.001999, 0.9226, 0.4436, -7.88e-16, 0.8962, -0.797, -0.01148, 0.6039, -0.8362, -0.3339, 0.4351, -0.5131, -0.3756, 0.7718, -0.3857, -0.001999, 0.9226, -0.5775, -0.634, 0.5144, 0.5862, -0.6283, 0.5115, 0.5432, -0.3768, 0.7503, -0.5131, -0.3756, 0.7718, 0.8575, -0.3217, 0.4015, 0.9474, 0.0, 0.3201, 0.4436, -7.88e-16, 0.8962, 0.5432, -0.3768, 0.7503, -0.8343, -0.04922, -0.5491, -0.7842, -0.01629, -0.6203, -0.7967, -0.01148, -0.6043, -0.891, -0.04358, -0.4519, -0.3856, -0.002004, -0.9227, -0.513, -0.3756, -0.7718, -0.8361, -0.334, -0.4352, -0.7967, -0.01148, -0.6043, -0.5775, -0.634, -0.5144, -0.3961, -0.9118, -0.1085, -0.8123, -0.4816, -0.3289, -0.8361, -0.334, -0.4352, -0.6442, -0.5268, -0.5546, -0.6932, -0.04073, -0.7196, -0.891, -0.04358, -0.4519, -0.8123, -0.4816, -0.3289, -0.3341, -0.00145, -0.9425, 0.4436, 0.0, -0.8962, 0.4436, 0.0, -0.8962, -0.3856, -0.002004, -0.9227, 0.9474, 0.0, -0.3201, 0.8575, -0.3217, -0.4015, 0.5432, -0.3768, -0.7503, 0.4436, 0.0, -0.8962, 0.5862, -0.6283, -0.5115, -0.5775, -0.634, -0.5144, -0.513, -0.3756, -0.7718, 0.5432, -0.3768, -0.7503, 0.9697, 0.06012, -0.2369, 0.9474, 2.024e-08, 0.3201, 0.9474, 0.0, 0.3201, 0.9953, 0.05849, -0.07667, 0.5862, -0.6283, 0.5115, 0.4985, -0.8669, 0.0, 0.9655, -0.2604, 0.0, 0.8575, -0.3217, 0.4015, 0.9655, -0.2604, 4.374e-08, 0.9788, 0.1895, -0.0781, 0.9953, 0.05849, -0.07667, 0.9655, -0.2604, 0.0, 0.4985, -0.8669, 2.177e-08, -0.1672, -0.9798, -0.1095, -0.3961, -0.9118, -0.1085, 0.4985, -0.8669, 0.0, 0.8575, -0.3217, -0.4015, 0.9655, -0.2604, 0.0, 0.4985, -0.8669, 0.0, 0.5862, -0.6283, -0.5115, 0.4985, 0.8669, 1.52e-08, -0.4063, 0.9137, -1.511e-08, -0.4244, 0.9055, 0.005594, 0.4985, 0.8669, 0.0, -0.8701, 0.4916, 0.03465, -0.823, 0.3651, 0.4352, -0.5479, 0.6601, 0.514, -0.4244, 0.9055, 0.005594, -0.519, 0.3802, 0.7656, 0.5432, 0.3768, 0.7503, 0.5862, 0.6283, 0.5115, -0.5479, 0.6601, 0.514, 0.8575, 0.3217, 0.4015, 0.9655, 0.2604, 0.0, 0.4985, 0.8669, 0.0, 0.5862, 0.6283, 0.5115, 0.9953, -0.05848, -0.07667, 0.9474, 0.0, 0.3201, 0.9474, 0.0, 0.3201, 0.9697, -0.06012, -0.2369, 0.4436, -9.244e-16, 0.8962, 0.4436, -3.617e-15, 0.8962, 0.9474, 0.0, 0.3201, 0.9474, 0.0, 0.3201, 0.9474, 2.024e-08, 0.3201, 0.9474, 8.433e-08, -0.3201, 0.9474, 6.992e-08, -0.3201, 0.9474, 0.0, 0.3201, 0.8962, 1.493e-07, 0.4436, 0.9888, -0.1493, -0.002786, 0.9697, -0.06012, -0.2369, 0.9474, 6.992e-08, -0.3201, -0.3954, 0.003943, -0.9185, 0.4436, 0.0, -0.8962, 0.4436, 0.0, -0.8962, -0.3337, 0.004886, -0.9427, 0.9474, 0.0, -0.3201, 0.9474, 2.431e-07, -0.3201, 0.4436, 1.478e-07, -0.8962, 0.4436, 0.0, -0.8962, 0.4436, 1.478e-07, -0.8962, -0.2627, -0.002171, -0.9649, -0.2439, 0.002743, -0.9698, 0.4436, 1.478e-07, -0.8962, -0.6218, 0.02278, -0.7828, -0.7706, 0.04478, -0.6358, -0.3337, 0.004886, -0.9427, -0.2439, 0.002743, -0.9698, -0.9661, 0.215, -0.1428, -0.8461, 0.05718, -0.5299, -0.7706, 0.04478, -0.6358, -0.9582, 0.1876, -0.2159, -0.5429, 0.006408, -0.8398, -0.7493, 0.05863, -0.6596, -0.8342, 0.1904, -0.5175, -0.6218, 0.02278, -0.7828, -0.9132, 0.2896, -0.2867, -0.9641, 0.2316, -0.1299, -0.9582, 0.1876, -0.2159, -0.8342, 0.1904, -0.5175, 0.4436, 0.0, 0.8962, -0.3955, 0.003938, 0.9185, -0.3339, 0.004877, 0.9426, 0.4436, -9.244e-16, 0.8962, -0.7708, 0.04477, 0.6355, -0.6224, 0.02277, 0.7824, -0.2443, 0.00274, 0.9697, -0.3339, 0.004877, 0.9426, -0.263, -0.002169, 0.9648, 0.4436, 1.232e-08, 0.8962, 0.4436, -3.617e-15, 0.8962, -0.2443, 0.00274, 0.9697, -0.8462, 0.05715, 0.5298, -0.9661, 0.215, 0.1425, -0.9583, 0.1876, 0.2156, -0.7708, 0.04477, 0.6355, -0.9641, 0.2316, 0.1297, -0.9133, 0.2896, 0.2865, -0.8346, 0.1903, 0.517, -0.9583, 0.1876, 0.2156, -0.7499, 0.05867, 0.659, -0.5436, 0.006416, 0.8393, -0.6224, 0.02277, 0.7824, -0.8346, 0.1903, 0.517, 0.9474, 8.433e-08, -0.3201, 0.9697, 0.06012, -0.2369, 0.9888, 0.1493, -0.002787, 0.8962, 1.618e-07, 0.4436, 0.9114, 0.3444, 0.225, 0.0, 0.8, 0.6, 0.0, 0.9474, 0.3201, 0.9888, 0.1493, -0.002787, 0.0, 0.3201, -0.9474, 0.0, 0.0, -1.0, 0.0, 0.0, 1.0, 0.0, 0.9474, 0.3201, 0.0, 0.0, -1.0, 0.8962, 1.493e-07, 0.4436, 0.8962, 1.618e-07, 0.4436, 0.0, 0.0, 1.0, 0.4985, 0.8669, 0.0, -0.4244, 0.9055, -0.005603, -0.4063, 0.9137, -1.511e-08, 0.4985, 0.8669, 1.52e-08, -0.8301, 0.5573, -0.02, -0.8301, 0.5573, 0.01997, -0.4063, 0.9137, -1.511e-08, -0.4063, 0.9137, -1.511e-08, 0.9655, 0.2604, 3.637e-08, 0.9655, 0.2604, 3.637e-08, 0.4985, 0.8669, 1.52e-08, 0.4985, 0.8669, 1.52e-08, -0.8362, -0.3339, 0.4351, -0.8124, -0.4816, 0.3288, -0.3961, -0.9118, 0.1085, -0.5775, -0.634, 0.5144, -0.1672, -0.9798, 0.1095, 0.4985, -0.8669, 2.177e-08, 0.4985, -0.8669, 0.0, -0.3961, -0.9118, 0.1085, 0.8, 0.3023, 0.5183, 0.9114, 0.3444, 0.225, 0.9788, 0.1895, -0.0781, 0.9788, 0.1895, 0.0781, 0.4985, -0.8669, 2.177e-08, 0.4985, -0.8669, 2.177e-08, 0.9655, -0.2604, 4.374e-08, 0.9655, -0.2604, 4.374e-08, 0.9655, -0.2604, 0.0, 0.9953, 0.05849, 0.07667, 0.9788, 0.1895, 0.0781, 0.9655, -0.2604, 4.374e-08, -0.7845, -0.01629, 0.6199, -0.8346, -0.04924, 0.5487, -0.8912, -0.0436, 0.4515, -0.797, -0.01148, 0.6039, -0.6933, -0.04074, 0.7195, -0.6442, -0.5268, 0.5545, -0.8124, -0.4816, 0.3288, -0.8912, -0.0436, 0.4515, 0.9474, 8.602e-09, -0.3201, 0.9697, 0.06012, 0.2369, 0.9953, 0.05849, 0.07667, 0.9474, 0.0, -0.3201, 0.5432, 0.3768, -0.7503, -0.5189, 0.3802, -0.7656, -0.5479, 0.6601, -0.514, 0.5862, 0.6283, -0.5115, -0.823, 0.3651, -0.4353, -0.8701, 0.4916, -0.0347, -0.4244, 0.9055, -0.005603, -0.5479, 0.6601, -0.514, 0.9655, 0.2604, 0.0, 0.8575, 0.3217, -0.4015, 0.5862, 0.6283, -0.5115, 0.4985, 0.8669, 0.0, 0.9474, 0.0, -0.3201, 0.9953, -0.05849, 0.07667, 0.9697, -0.06012, 0.2369, 0.9474, 0.0, -0.3201, 0.7049, -0.1065, 0.7012, 0.4436, 7.391e-08, 0.8962, 0.9474, 1.731e-07, 0.3201, 0.9697, -0.06012, 0.2369, 0.9474, 1.876e-07, 0.3201, 0.9474, 2.517e-07, -0.3201, 0.9474, 2.431e-07, -0.3201, 0.9474, 1.731e-07, 0.3201, -0.9705, 0.2336, 0.06012, -0.9705, 0.2336, -0.06021, -0.9641, 0.2316, -0.1299, -0.9641, 0.2316, 0.1297, -0.8379, 0.3506, -0.4184, -0.838, 0.3505, 0.4182, -0.9133, 0.2896, 0.2865, -0.9132, 0.2896, -0.2867, -0.297, -0.8627, 0.4093, -0.297, -0.8627, -0.4093, -0.1672, -0.9798, -0.1095, -0.1672, -0.9798, 0.1095, -0.8346, -0.04924, 0.5487, -0.7499, 0.05867, 0.659, -0.7509, 0.2219, 0.6221, -0.6875, -0.04661, 0.7246, -0.838, 0.3505, 0.4182, -0.8745, 0.334, 0.3517, -0.8541, 0.1968, 0.4814, -0.7509, 0.2219, 0.6221, -0.9493, 0.1416, 0.2806, -0.9463, -0.0402, 0.3207, -0.742, -0.03473, 0.6695, -0.8541, 0.1968, 0.4814, -0.7942, -0.03294, 0.6068, -0.6933, -0.04074, 0.7195, -0.6875, -0.04661, 0.7246, -0.742, -0.03473, 0.6695, -0.9463, -0.0402, 0.3207, -0.9463, -0.0402, -0.3207, -0.946, -0.03717, -0.3221, -0.946, -0.03717, 0.3221, -0.7942, -0.03294, -0.6068, -0.6825, -0.3865, -0.6203, -0.8916, -0.3457, -0.2926, -0.946, -0.03717, -0.3221, -0.7034, -0.5775, -0.4144, -0.7034, -0.5775, 0.4144, -0.8916, -0.3457, 0.2926, -0.8916, -0.3457, -0.2926, -0.6825, -0.3865, 0.6203, -0.7942, -0.03294, 0.6068, -0.946, -0.03717, 0.3221, -0.8916, -0.3457, 0.2926, -0.7506, 0.222, -0.6223, -0.8541, 0.1968, -0.4814, -0.8745, 0.334, -0.3517, -0.8379, 0.3506, -0.4184, -0.9493, 0.1416, -0.2806, -0.9493, 0.1416, 0.2806, -0.8745, 0.334, 0.3517, -0.8745, 0.334, -0.3517, -0.6442, -0.5268, 0.5545, -0.6825, -0.3865, 0.6203, -0.7034, -0.5775, 0.4144, -0.297, -0.8627, 0.4093, -0.6825, -0.3865, -0.6203, -0.6442, -0.5268, -0.5546, -0.297, -0.8627, -0.4093, -0.7034, -0.5775, -0.4144, -0.742, -0.03473, -0.6695, -0.6873, -0.04659, -0.7249, -0.6932, -0.04073, -0.7196, -0.7942, -0.03294, -0.6068, -0.8701, 0.4916, -0.0347, -0.9661, 0.215, -0.1428, -0.9705, 0.2336, -0.06021, -0.8301, 0.5573, -0.02, -0.9661, 0.215, 0.1425, -0.8701, 0.4916, 0.03465, -0.8301, 0.5573, 0.01997, -0.9705, 0.2336, 0.06012, 0.9655, 0.2604, 3.637e-08, 0.9788, -0.1895, 0.0781, 0.9953, -0.05849, 0.07667, 0.9655, 0.2604, 0.0, 0.4436, 0.0, -0.8962, 0.5432, 0.3768, -0.7503, 0.8575, 0.3217, -0.4015, 0.9474, 0.0, -0.3201, 0.9655, 0.2604, 0.0, 0.9953, -0.05848, -0.07667, 0.9788, -0.1895, -0.0781, 0.9655, 0.2604, 3.637e-08, 0.9114, -0.3444, 0.225, 0.8, -0.3023, 0.5183, 0.9788, -0.1895, 0.0781, 0.9788, -0.1895, -0.0781, -0.3955, 0.003938, 0.9185, -0.519, 0.3802, 0.7656, -0.823, 0.3651, 0.4352, -0.8462, 0.05715, 0.5298, 0.9474, 0.0, 0.3201, 0.8575, 0.3217, 0.4015, 0.5432, 0.3768, 0.7503, 0.4436, 0.0, 0.8962, -0.5189, 0.3802, -0.7656, -0.3954, 0.003943, -0.9185, -0.8461, 0.05718, -0.5299, -0.823, 0.3651, -0.4353, -0.7493, 0.05863, -0.6596, -0.8343, -0.04922, -0.5491, -0.6873, -0.04659, -0.7249, -0.7506, 0.222, -0.6223, -0.9463, -0.0402, -0.3207, -0.9493, 0.1416, -0.2806, -0.8541, 0.1968, -0.4814, -0.742, -0.03473, -0.6695, 0.4436, 8.007e-08, 0.8962, 0.7049, 0.1065, 0.7012, 0.9697, 0.06012, 0.2369, 0.9474, 1.876e-07, 0.3201, 0.4436, 0.0, -0.8962, 0.4436, 1.478e-07, -0.8962, 0.9474, 2.517e-07, -0.3201, 0.9474, 8.602e-09, -0.3201, -0.3343, -0.001449, 0.9425, -0.263, -0.002169, 0.9648, -0.5436, 0.006416, 0.8393, -0.7845, -0.01629, 0.6199, 0.7049, 0.1065, 0.7012, 0.0, 0.1578, 0.9875, 0.0, 0.4983, 0.867, 0.8, 0.3023, 0.5183, 0.0, 0.8962, 0.4436, 0.0, 0.8962, -0.4436, 0.0, 0.8, 0.6, 0.0, 0.4983, 0.867, 0.4436, 1.232e-08, 0.8962, 0.4436, 1.232e-08, 0.8962, 0.9474, 2.024e-08, 0.3201, 0.9474, 2.024e-08, 0.3201, -0.7842, -0.01629, -0.6203, -0.5429, 0.006408, -0.8398, -0.2627, -0.002171, -0.9649, -0.3341, -0.00145, -0.9425, 0.0, 0.0, 1.0, 0.0, -0.1578, 0.9875, 0.0, -0.3201, 0.9474, 0.0, 0.0, 1.0, 0.0, -0.8962, 0.4436, 0.5862, -0.6283, 0.5115, 0.5432, -0.3768, 0.7503, 0.0, -0.3201, 0.9474, 0.8575, -0.3217, 0.4015, 0.9474, 2.075e-07, 0.3201, 0.4436, 1.478e-07, 0.8962, 0.5432, -0.3768, 0.7503, 0.4436, 1.478e-07, 0.8962, 0.0, 0.0, 1.0, 0.0, 0.0, 1.0, 0.4436, 1.478e-07, 0.8962, 0.0, 0.8962, -0.4436, 0.5862, 0.6283, -0.5115, 0.5432, 0.3768, -0.7503, 0.0, 0.3201, -0.9474, 0.8575, 0.3217, -0.4015, 0.9474, 2.187e-07, -0.3201, 0.4436, 1.478e-07, -0.8962, 0.5432, 0.3768, -0.7503, 0.4436, 1.478e-07, -0.8962, 0.0, 0.0, -1.0, 0.0, 0.0, -1.0, 0.4436, 1.478e-07, -0.8962, 0.8, -0.3023, 0.5183, 0.0, -0.4983, 0.867, 0.0, -0.1578, 0.9875, 0.7049, -0.1065, 0.7012, 0.0, 0.0, 1.0, 0.4436, 8.007e-08, 0.8962, 0.4436, 7.391e-08, 0.8962, 0.0, 0.0, 1.0, 0.9888, -0.1493, -0.002786, 0.0, -0.9474, 0.3201, 0.0, -0.8, 0.6, 0.9114, -0.3444, 0.225, 0.0, -0.8962, -0.4436, 0.0, -0.8962, 0.4436, 0.0, -0.4983, 0.867, 0.0, -0.8, 0.6, 0.0, 0.0, -1.0, 0.0, -0.3201, -0.9474, 0.0, -0.9474, 0.3201, 0.0, 0.0, -1.0, 0.0, 0.0, 1.0, 0.0, 0.3201, 0.9474, 0.0, 0.1578, 0.9875, 0.0, 0.0, 1.0, 0.5862, -0.6283, 0.5115, 0.5862, -0.6283, -0.5115, 0.8575, -0.3217, -0.4015, 0.8575, -0.3217, 0.4015, 0.5432, -0.3768, -0.7503, 0.4436, 1.478e-07, -0.8962, 0.9474, 2.075e-07, -0.3201, 0.8575, -0.3217, -0.4015, 0.9474, 2.187e-07, -0.3201, 0.9474, 2.187e-07, 0.3201, 0.9474, 2.075e-07, 0.3201, 0.9474, 2.075e-07, -0.3201, 0.5862, 0.6283, -0.5115, 0.5862, 0.6283, 0.5115, 0.8575, 0.3217, 0.4015, 0.8575, 0.3217, -0.4015, 0.5432, 0.3768, 0.7503, 0.4436, 1.478e-07, 0.8962, 0.9474, 2.187e-07, 0.3201, 0.8575, 0.3217, 0.4015, 0.5862, -0.6283, -0.5115, 0.0, -0.8962, -0.4436, 0.0, -0.3201, -0.9474, 0.5432, -0.3768, -0.7503, 0.5862, 0.6283, 0.5115, 0.0, 0.8962, 0.4436, 0.0, 0.3201, 0.9474, 0.5432, 0.3768, 0.7503, 0.0, -1.0, 0.0, 0.0, -1.0, 0.0, -0.3961, -0.9118, 0.1085, 0.4985, -0.8669, 0.0])] * 3)])

# ---- objects
ob_cube_001 = bpy.data.objects.new('Cube.001', me_cube_001)
ob_lamp = bpy.data.objects.new('Lamp', light_lamp)
ob_camera = bpy.data.objects.new('Camera', cam_camera)

# ---- transforms, parenting, visibility, modifiers, constraints
ob_cube_001.location = (0.7623, 1.046, 1.587)
ob_cube_001.scale = (0.4777, 0.3644, 0.4777)
ob_cube_001.color = (0.8, 0.8, 0.8, 1.0)
ob_cube_001.lineart.crease_threshold = 0.0
ob_lamp.location = (4.076, 1.005, 5.904)
ob_lamp.rotation_euler = (0.6503, 0.05522, 1.866)
ob_lamp.lock_rotations_4d = False
ob_lamp.empty_display_type = 'ARROWS'
ob_lamp.color = (0.0, 0.0, 0.0, 0.0)
ob_lamp.lineart.crease_threshold = 0.0
ob_camera.location = (7.481, -6.508, 5.344)
ob_camera.rotation_euler = (1.109, 0.01082, 0.8149)
ob_camera.lock_rotations_4d = False
ob_camera.empty_display_type = 'ARROWS'
ob_camera.color = (0.0, 0.0, 0.0, 0.0)
ob_camera.display_type = 'WIRE'
ob_camera.lineart.crease_threshold = 0.0

# ---- collection membership
col_collection_1.objects.link(ob_cube_001)
col_collection_1.objects.link(ob_lamp)
col_collection_1.objects.link(ob_camera)

# ---- scene / render settings (as saved in the file)
scene.camera = ob_camera
scene.frame_start = 1; scene.frame_end = 250; scene.frame_set(1)
scene.render.engine = 'BLENDER_EEVEE_NEXT'
scene.render.resolution_percentage = 50
scene.render.dither_intensity = 0.0
scene.cycles.use_denoising = False
scene.cycles.samples = 128
scene.cycles.sampling_pattern = 'TABULATED_SOBOL'
scene.cycles.light_sampling_threshold = 0.0
scene.cycles.use_adaptive_sampling = False
scene.cycles.use_light_tree = False
scene.cycles.blur_glossy = 0.0
scene.cycles.sample_clamp_indirect = 0.0
scene.view_settings.view_transform = 'Standard'
bpy.context.view_layer.update()
